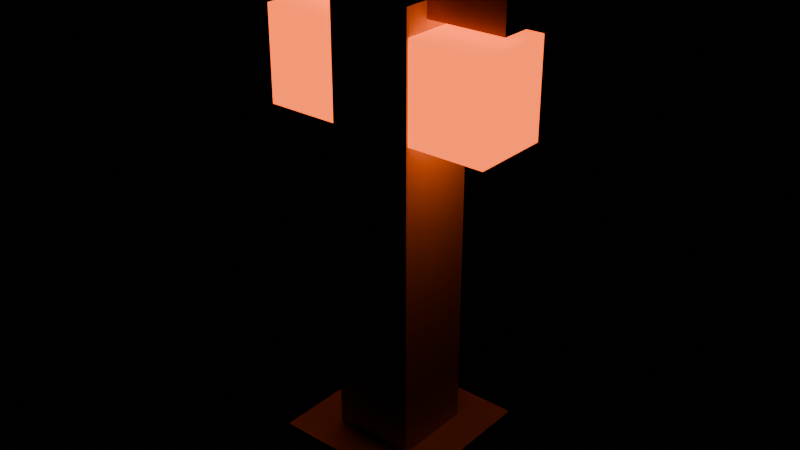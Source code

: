 # Source: lantern_gate.blend  (saved by Blender 5.2.45; exported with 4.5.12 LTS)
import bpy
from mathutils import Matrix  # noqa: F401  (used for matrix-valued properties, if any)

bpy.ops.wm.read_factory_settings(use_empty=True)
scene = bpy.context.scene
scene.name = 'Scene'

# ---- materials (node trees are filled in below, after node groups)
mat_darkwood = bpy.data.materials.new('DarkWood')
mat_darkwood.diffuse_color = (0.12, 0.045, 0.025, 1.0)
mat_agedbrass = bpy.data.materials.new('AgedBrass')
mat_agedbrass.diffuse_color = (0.42, 0.24, 0.08, 1.0)
mat_emberglass = bpy.data.materials.new('EmberGlass')
mat_emberglass.diffuse_color = (1.0, 0.34, 0.06, 1.0)

# ---- material node trees
mat_darkwood.use_nodes = True; mat_darkwood.node_tree.nodes.clear()
_N = mat_darkwood.node_tree.nodes; _L = mat_darkwood.node_tree.links
n0 = _N.new('ShaderNodeBsdfPrincipled'); n0.name = 'Principled BSDF'; n0.location = (-200, 100)
n0.inputs[0].default_value = (0.12, 0.045, 0.025, 1.0)
n0.inputs[2].default_value = 0.45
n0.inputs[10].default_value = 0.005
n1 = _N.new('ShaderNodeOutputMaterial'); n1.name = 'Material Output'; n1.location = (200, 100)
_L.new(n0.outputs[0], n1.inputs[0])
n1.is_active_output = True
mat_agedbrass.use_nodes = True; mat_agedbrass.node_tree.nodes.clear()
_N = mat_agedbrass.node_tree.nodes; _L = mat_agedbrass.node_tree.links
n0 = _N.new('ShaderNodeBsdfPrincipled'); n0.name = 'Principled BSDF'; n0.location = (-200, 100)
n0.inputs[0].default_value = (0.42, 0.24, 0.08, 1.0)
n0.inputs[1].default_value = 0.75
n0.inputs[2].default_value = 0.45
n0.inputs[10].default_value = 0.005
n1 = _N.new('ShaderNodeOutputMaterial'); n1.name = 'Material Output'; n1.location = (200, 100)
_L.new(n0.outputs[0], n1.inputs[0])
n1.is_active_output = True
mat_emberglass.use_nodes = True; mat_emberglass.node_tree.nodes.clear()
_N = mat_emberglass.node_tree.nodes; _L = mat_emberglass.node_tree.links
n0 = _N.new('ShaderNodeBsdfPrincipled'); n0.name = 'Principled BSDF'; n0.location = (-200, 100)
n0.inputs[0].default_value = (1.0, 0.34, 0.06, 1.0)
n0.inputs[2].default_value = 0.45
n0.inputs[10].default_value = 0.005
n0.inputs[27].default_value = (1.0, 0.12, 0.01, 1.0)
n0.inputs[28].default_value = 2.5
n1 = _N.new('ShaderNodeOutputMaterial'); n1.name = 'Material Output'; n1.location = (200, 100)
_L.new(n0.outputs[0], n1.inputs[0])
n1.is_active_output = True

# ---- meshes
me_gatebase = bpy.data.meshes.new('GateBase')
me_gatebase.from_pydata([(-0.4, -0.4, -0.09), (-0.4, -0.4, 0.09), (-0.4, 0.4, -0.09), (-0.4, 0.4, 0.09), (0.4, -0.4, -0.09), (0.4, -0.4, 0.09), (0.4, 0.4, -0.09), (0.4, 0.4, 0.09)], [], [(0, 1, 3, 2), (2, 3, 7, 6), (6, 7, 5, 4), (4, 5, 1, 0), (2, 6, 4, 0), (7, 3, 1, 5)])
_uv = me_gatebase.uv_layers.new(name='UVMap')
_uv.uv.foreach_set('vector', [0.375, 0.0, 0.625, 0.0, 0.625, 0.25, 0.375, 0.25, 0.375, 0.25, 0.625, 0.25, 0.625, 0.5, 0.375, 0.5, 0.375, 0.5, 0.625, 0.5, 0.625, 0.75, 0.375, 0.75, 0.375, 0.75, 0.625, 0.75, 0.625, 1.0, 0.375, 1.0, 0.125, 0.5, 0.375, 0.5, 0.375, 0.75, 0.125, 0.75, 0.625, 0.5, 0.875, 0.5, 0.875, 0.75, 0.625, 0.75])
me_gatebase.materials.append(mat_darkwood)
me_gatebase.update()
me_gatepost = bpy.data.meshes.new('GatePost')
me_gatepost.from_pydata([(0.0, 0.12, -1.185), (0.0, 0.12, 1.185), (0.08485, 0.08485, -1.185), (0.08485, 0.08485, 1.185), (0.12, 0.0, -1.185), (0.12, 0.0, 1.185), (0.08485, -0.08485, -1.185), (0.08485, -0.08485, 1.185), (0.0, -0.12, -1.185), (0.0, -0.12, 1.185), (-0.08485, -0.08485, -1.185), (-0.08485, -0.08485, 1.185), (-0.12, 0.0, -1.185), (-0.12, 0.0, 1.185), (-0.08485, 0.08485, -1.185), (-0.08485, 0.08485, 1.185)], [], [(0, 1, 3, 2), (2, 3, 5, 4), (4, 5, 7, 6), (6, 7, 9, 8), (8, 9, 11, 10), (10, 11, 13, 12), (3, 1, 15, 13, 11, 9, 7, 5), (12, 13, 15, 14), (14, 15, 1, 0), (0, 2, 4, 6, 8, 10, 12, 14)])
_uv = me_gatepost.uv_layers.new(name='UVMap')
_uv.uv.foreach_set('vector', [1.0, 0.5, 1.0, 1.0, 0.875, 1.0, 0.875, 0.5, 0.875, 0.5, 0.875, 1.0, 0.75, 1.0, 0.75, 0.5, 0.75, 0.5, 0.75, 1.0, 0.625, 1.0, 0.625, 0.5, 0.625, 0.5, 0.625, 1.0, 0.5, 1.0, 0.5, 0.5, 0.5, 0.5, 0.5, 1.0, 0.375, 1.0, 0.375, 0.5, 0.375, 0.5, 0.375, 1.0, 0.25, 1.0, 0.25, 0.5, 0.4197, 0.4197, 0.25, 0.49, 0.08029, 0.4197, 0.01, 0.25, 0.08029, 0.08029, 0.25, 0.01, 0.4197, 0.08029, 0.49, 0.25, 0.25, 0.5, 0.25, 1.0, 0.125, 1.0, 0.125, 0.5, 0.125, 0.5, 0.125, 1.0, 0.0, 1.0, 0.0, 0.5, 0.75, 0.49, 0.9197, 0.4197, 0.99, 0.25, 0.9197, 0.08029, 0.75, 0.01, 0.5803, 0.08029, 0.51, 0.25, 0.5803, 0.4197])
me_gatepost.materials.append(mat_agedbrass)
me_gatepost.update()
me_gatecrossarm = bpy.data.meshes.new('GateCrossArm')
me_gatecrossarm.from_pydata([(-0.6, -0.08, -0.08), (-0.6, -0.08, 0.08), (-0.6, 0.08, -0.08), (-0.6, 0.08, 0.08), (0.6, -0.08, -0.08), (0.6, -0.08, 0.08), (0.6, 0.08, -0.08), (0.6, 0.08, 0.08)], [], [(0, 1, 3, 2), (2, 3, 7, 6), (6, 7, 5, 4), (4, 5, 1, 0), (2, 6, 4, 0), (7, 3, 1, 5)])
_uv = me_gatecrossarm.uv_layers.new(name='UVMap')
_uv.uv.foreach_set('vector', [0.375, 0.0, 0.625, 0.0, 0.625, 0.25, 0.375, 0.25, 0.375, 0.25, 0.625, 0.25, 0.625, 0.5, 0.375, 0.5, 0.375, 0.5, 0.625, 0.5, 0.625, 0.75, 0.375, 0.75, 0.375, 0.75, 0.625, 0.75, 0.625, 1.0, 0.375, 1.0, 0.125, 0.5, 0.375, 0.5, 0.375, 0.75, 0.125, 0.75, 0.625, 0.5, 0.875, 0.5, 0.875, 0.75, 0.625, 0.75])
me_gatecrossarm.materials.append(mat_agedbrass)
me_gatecrossarm.update()
me_gatefinial = bpy.data.meshes.new('GateFinial')
me_gatefinial.from_pydata([(-0.08, -0.08, -0.15), (-0.08, -0.08, 0.15), (-0.08, 0.08, -0.15), (-0.08, 0.08, 0.15), (0.08, -0.08, -0.15), (0.08, -0.08, 0.15), (0.08, 0.08, -0.15), (0.08, 0.08, 0.15)], [], [(0, 1, 3, 2), (2, 3, 7, 6), (6, 7, 5, 4), (4, 5, 1, 0), (2, 6, 4, 0), (7, 3, 1, 5)])
_uv = me_gatefinial.uv_layers.new(name='UVMap')
_uv.uv.foreach_set('vector', [0.375, 0.0, 0.625, 0.0, 0.625, 0.25, 0.375, 0.25, 0.375, 0.25, 0.625, 0.25, 0.625, 0.5, 0.375, 0.5, 0.375, 0.5, 0.625, 0.5, 0.625, 0.75, 0.375, 0.75, 0.375, 0.75, 0.625, 0.75, 0.625, 1.0, 0.375, 1.0, 0.125, 0.5, 0.375, 0.5, 0.375, 0.75, 0.125, 0.75, 0.625, 0.5, 0.875, 0.5, 0.875, 0.75, 0.625, 0.75])
me_gatefinial.materials.append(mat_agedbrass)
me_gatefinial.update()
me_leftlantern = bpy.data.meshes.new('LeftLantern')
me_leftlantern.from_pydata([(-0.22, -0.2, -0.24), (-0.22, -0.2, 0.24), (-0.22, 0.2, -0.24), (-0.22, 0.2, 0.24), (0.22, -0.2, -0.24), (0.22, -0.2, 0.24), (0.22, 0.2, -0.24), (0.22, 0.2, 0.24)], [], [(0, 1, 3, 2), (2, 3, 7, 6), (6, 7, 5, 4), (4, 5, 1, 0), (2, 6, 4, 0), (7, 3, 1, 5)])
_uv = me_leftlantern.uv_layers.new(name='UVMap')
_uv.uv.foreach_set('vector', [0.375, 0.0, 0.625, 0.0, 0.625, 0.25, 0.375, 0.25, 0.375, 0.25, 0.625, 0.25, 0.625, 0.5, 0.375, 0.5, 0.375, 0.5, 0.625, 0.5, 0.625, 0.75, 0.375, 0.75, 0.375, 0.75, 0.625, 0.75, 0.625, 1.0, 0.375, 1.0, 0.125, 0.5, 0.375, 0.5, 0.375, 0.75, 0.125, 0.75, 0.625, 0.5, 0.875, 0.5, 0.875, 0.75, 0.625, 0.75])
me_leftlantern.materials.append(mat_emberglass)
me_leftlantern.update()
me_rightlantern = bpy.data.meshes.new('RightLantern')
me_rightlantern.from_pydata([(-0.22, -0.2, -0.24), (-0.22, -0.2, 0.24), (-0.22, 0.2, -0.24), (-0.22, 0.2, 0.24), (0.22, -0.2, -0.24), (0.22, -0.2, 0.24), (0.22, 0.2, -0.24), (0.22, 0.2, 0.24)], [], [(0, 1, 3, 2), (2, 3, 7, 6), (6, 7, 5, 4), (4, 5, 1, 0), (2, 6, 4, 0), (7, 3, 1, 5)])
_uv = me_rightlantern.uv_layers.new(name='UVMap')
_uv.uv.foreach_set('vector', [0.375, 0.0, 0.625, 0.0, 0.625, 0.25, 0.375, 0.25, 0.375, 0.25, 0.625, 0.25, 0.625, 0.5, 0.375, 0.5, 0.375, 0.5, 0.625, 0.5, 0.625, 0.75, 0.375, 0.75, 0.375, 0.75, 0.625, 0.75, 0.625, 1.0, 0.375, 1.0, 0.125, 0.5, 0.375, 0.5, 0.375, 0.75, 0.125, 0.75, 0.625, 0.5, 0.875, 0.5, 0.875, 0.75, 0.625, 0.75])
me_rightlantern.materials.append(mat_emberglass)
me_rightlantern.update()
me_basecollider_convcolonly = bpy.data.meshes.new('BaseCollider-convcolonly')
me_basecollider_convcolonly.from_pydata([(-0.4, -0.4, -0.16), (-0.4, -0.4, 0.16), (-0.4, 0.4, -0.16), (-0.4, 0.4, 0.16), (0.4, -0.4, -0.16), (0.4, -0.4, 0.16), (0.4, 0.4, -0.16), (0.4, 0.4, 0.16)], [], [(0, 1, 3, 2), (2, 3, 7, 6), (6, 7, 5, 4), (4, 5, 1, 0), (2, 6, 4, 0), (7, 3, 1, 5)])
_uv = me_basecollider_convcolonly.uv_layers.new(name='UVMap')
_uv.uv.foreach_set('vector', [0.375, 0.0, 0.625, 0.0, 0.625, 0.25, 0.375, 0.25, 0.375, 0.25, 0.625, 0.25, 0.625, 0.5, 0.375, 0.5, 0.375, 0.5, 0.625, 0.5, 0.625, 0.75, 0.375, 0.75, 0.375, 0.75, 0.625, 0.75, 0.625, 1.0, 0.375, 1.0, 0.125, 0.5, 0.375, 0.5, 0.375, 0.75, 0.125, 0.75, 0.625, 0.5, 0.875, 0.5, 0.875, 0.75, 0.625, 0.75])
me_basecollider_convcolonly.update()
me_postcollider_convcolonly = bpy.data.meshes.new('PostCollider-convcolonly')
me_postcollider_convcolonly.from_pydata([(-0.21, -0.21, -1.275), (-0.21, -0.21, 1.275), (-0.21, 0.21, -1.275), (-0.21, 0.21, 1.275), (0.21, -0.21, -1.275), (0.21, -0.21, 1.275), (0.21, 0.21, -1.275), (0.21, 0.21, 1.275)], [], [(0, 1, 3, 2), (2, 3, 7, 6), (6, 7, 5, 4), (4, 5, 1, 0), (2, 6, 4, 0), (7, 3, 1, 5)])
_uv = me_postcollider_convcolonly.uv_layers.new(name='UVMap')
_uv.uv.foreach_set('vector', [0.375, 0.0, 0.625, 0.0, 0.625, 0.25, 0.375, 0.25, 0.375, 0.25, 0.625, 0.25, 0.625, 0.5, 0.375, 0.5, 0.375, 0.5, 0.625, 0.5, 0.625, 0.75, 0.375, 0.75, 0.375, 0.75, 0.625, 0.75, 0.625, 1.0, 0.375, 1.0, 0.125, 0.5, 0.375, 0.5, 0.375, 0.75, 0.125, 0.75, 0.625, 0.5, 0.875, 0.5, 0.875, 0.75, 0.625, 0.75])
me_postcollider_convcolonly.update()

# ---- objects
ob_gatebase = bpy.data.objects.new('GateBase', me_gatebase)
ob_gatepost = bpy.data.objects.new('GatePost', me_gatepost)
ob_gatecrossarm = bpy.data.objects.new('GateCrossArm', me_gatecrossarm)
ob_gatefinial = bpy.data.objects.new('GateFinial', me_gatefinial)
ob_leftlantern = bpy.data.objects.new('LeftLantern', me_leftlantern)
ob_rightlantern = bpy.data.objects.new('RightLantern', me_rightlantern)
ob_basecollider_convcolonly = bpy.data.objects.new('BaseCollider-convcolonly', me_basecollider_convcolonly)
ob_postcollider_convcolonly = bpy.data.objects.new('PostCollider-convcolonly', me_postcollider_convcolonly)

# ---- transforms, parenting, visibility, modifiers, constraints
ob_gatebase.location = (0.0, 0.0, 0.09)
ob_gatepost.location = (0.0, 0.0, 1.365)
ob_gatecrossarm.location = (0.0, 0.0, 2.55)
ob_gatefinial.location = (0.0, 0.0, 2.7)
ob_leftlantern.location = (-0.38, 0.0, 2.18)
ob_rightlantern.location = (0.38, 0.0, 2.18)
ob_basecollider_convcolonly.location = (0.0, 0.0, 0.16)
ob_basecollider_convcolonly.display_type = 'WIRE'
ob_postcollider_convcolonly.location = (0.0, 0.0, 1.275)
ob_postcollider_convcolonly.display_type = 'WIRE'

# ---- collection membership
scene.collection.objects.link(ob_gatebase)
scene.collection.objects.link(ob_gatepost)
scene.collection.objects.link(ob_gatecrossarm)
scene.collection.objects.link(ob_gatefinial)
scene.collection.objects.link(ob_leftlantern)
scene.collection.objects.link(ob_rightlantern)
scene.collection.objects.link(ob_basecollider_convcolonly)
scene.collection.objects.link(ob_postcollider_convcolonly)

# ---- scene / render settings (as saved in the file)
scene.frame_start = 1; scene.frame_end = 250; scene.frame_set(1)
scene.render.engine = 'BLENDER_EEVEE_NEXT'
scene.render.bake_bias = 0.0
scene.render.bake_samples = 0
scene.render.compositor_device = 'GPU'
scene.eevee.use_volume_custom_range = False
scene.eevee.fast_gi_thickness_near = 0.1
scene.eevee.fast_gi_thickness_far = 0.0
scene.eevee.ray_tracing_options.screen_trace_thickness = 0.1
bpy.context.view_layer.update()

# ---- added for rendering (the .blend has no active camera): camera
cam_auto = bpy.data.cameras.new('AutoCamera')
cam_auto.lens = 50.0
cam_auto.sensor_width = 36.0
cam_auto.clip_end = 1000.0
ob_auto_camera = bpy.data.objects.new('AutoCamera', cam_auto)
scene.collection.objects.link(ob_auto_camera)
ob_auto_camera.location = (2.95529, -3.54635, 3.78923)
ob_auto_camera.rotation_euler = (1.09748, -7.21219e-08, 0.694738)
scene.camera = ob_auto_camera
bpy.context.view_layer.update()
